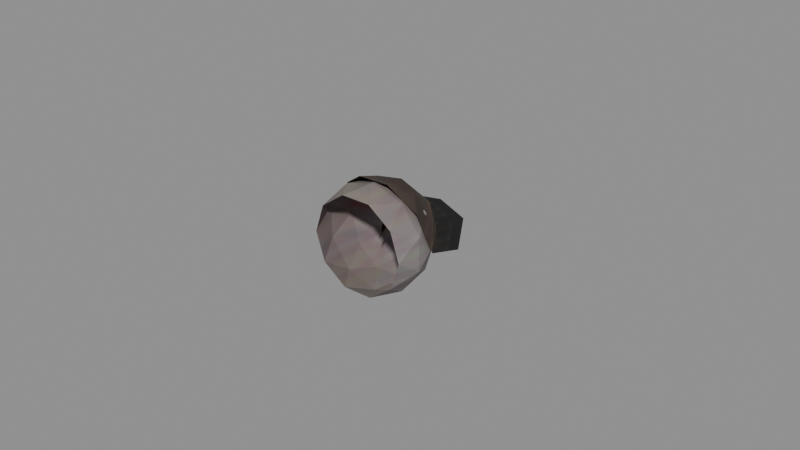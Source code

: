 # Source: recovered_gear_right_eye_blue_36491cc0a2f2.blend  (saved by Blender 4.5.92; exported with 4.5.12 LTS)
import bpy
from mathutils import Matrix  # noqa: F401  (used for matrix-valued properties, if any)

bpy.ops.wm.read_factory_settings(use_empty=True)
scene = bpy.context.scene
scene.name = 'Scene'

# ---- images (referenced by path relative to the original .blend; pixels are not part of the script)
import os
ASSET_DIR = os.environ.get("B2B_ASSET_DIR", "")  # directory of the original .blend (textures are referenced by path, not embedded)
HERE = os.path.dirname(os.path.abspath(__file__))  # packed textures are extracted next to this script under _unpacked/

def load_image(name, relpath, width, height, colorspace="sRGB"):
    """Load a texture the original file referenced (path relative to the .blend, or extracted next to this script)."""
    p = next((c for c in (os.path.join(HERE, relpath), os.path.join(ASSET_DIR, relpath)) if relpath and os.path.exists(c)), "")
    if p:
        img = bpy.data.images.load(p, check_existing=True)
        img.name = name
    else:  # same state as the original file: an image datablock whose file is absent (Cycles renders it pink)
        img = bpy.data.images.new(name, width, height)
        img.source = "FILE"
        img.filepath = "//" + (relpath or name)
    img.colorspace_settings.name = colorspace
    return img
img_image_0 = load_image('Image_0', '_unpacked/Image_0.08821f9b.png', 32, 32, 'sRGB')
img_image_1 = load_image('Image_1', '_unpacked/Image_1.5fc9f324.png', 32, 32, 'sRGB')

# ---- materials (node trees are filled in below, after node groups)
mat_blue_eye_tif = bpy.data.materials.new('blue_eye.tif')
mat_brown_eye_shut_tif = bpy.data.materials.new('brown_eye_shut.tif')

# ---- material node trees
mat_blue_eye_tif.use_nodes = True; mat_blue_eye_tif.node_tree.nodes.clear()
_N = mat_blue_eye_tif.node_tree.nodes; _L = mat_blue_eye_tif.node_tree.links
n0 = _N.new('ShaderNodeBsdfPrincipled'); n0.name = 'Principled BSDF'; n0.location = (10, 300)
n0.inputs[2].default_value = 0.9
n1 = _N.new('ShaderNodeOutputMaterial'); n1.name = 'Material Output'; n1.location = (300, 300)
n2 = _N.new('ShaderNodeTexImage'); n2.name = 'Image Texture'; n2.location = (-440, 210)
n2.label = 'BASE COLOR'
n2.image = img_image_0
_L.new(n0.outputs[0], n1.inputs[0])
_L.new(n2.outputs[0], n0.inputs[0])
n1.is_active_output = True
mat_brown_eye_shut_tif.use_nodes = True; mat_brown_eye_shut_tif.node_tree.nodes.clear()
_N = mat_brown_eye_shut_tif.node_tree.nodes; _L = mat_brown_eye_shut_tif.node_tree.links
n0 = _N.new('ShaderNodeBsdfPrincipled'); n0.name = 'Principled BSDF'; n0.location = (10, 300)
n0.inputs[2].default_value = 0.9
n1 = _N.new('ShaderNodeOutputMaterial'); n1.name = 'Material Output'; n1.location = (300, 300)
n2 = _N.new('ShaderNodeTexImage'); n2.name = 'Image Texture'; n2.location = (-440, 210)
n2.label = 'BASE COLOR'
n2.image = img_image_1
_L.new(n0.outputs[0], n1.inputs[0])
_L.new(n2.outputs[0], n0.inputs[0])
n1.is_active_output = True

# ---- meshes
me_right_eye_blue = bpy.data.meshes.new('right_eye_blue')
me_right_eye_blue.from_pydata([(-0.0056, 0.00932, 0.01555), (0.003998, 0.009384, 0.01555), (0.001865, 0.01616, 0.009311), (-0.001016, 0.01864, 0.0004364), (-0.00834, 0.01608, 0.005927), (0.001865, 0.01616, 0.009311), (0.003998, 0.009384, 0.01555), (0.01177, 0.009406, 0.009836), (0.001865, 0.01616, 0.009311), (0.001865, 0.01616, 0.009311), (0.01177, 0.009406, 0.009836), (0.008167, 0.01618, 0.0004364), (0.01177, 0.009406, 0.009836), (0.01474, 0.009399, 0.0006256), (0.008167, 0.01618, 0.0004364), (0.001865, 0.01616, 0.009311), (0.008167, 0.01618, 0.0004364), (-0.001016, 0.01864, 0.0004364), (0.01474, 0.009399, 0.0006256), (0.01176, 0.009384, -0.008636), (0.008167, 0.01618, 0.0004364), (0.008167, 0.01618, 0.0004364), (0.01176, 0.009384, -0.008636), (0.001855, 0.01612, -0.008429), (0.01176, 0.009384, -0.008636), (0.003992, 0.009357, -0.01429), (0.001855, 0.01612, -0.008429), (-0.001016, 0.01864, 0.0004364), (0.008167, 0.01618, 0.0004364), (0.001855, 0.01612, -0.008429), (0.003992, 0.009357, -0.01429), (-0.00715, 0.009613, -0.01463), (0.001855, 0.01612, -0.008429), (0.001855, 0.01612, -0.008429), (-0.00715, 0.009613, -0.01463), (-0.008347, 0.01606, -0.005035), (-0.00715, 0.009613, -0.01463), (-0.01338, 0.009216, -0.008862), (-0.008347, 0.01606, -0.005035), (-0.001016, 0.01864, 0.0004364), (0.001855, 0.01612, -0.008429), (-0.008347, 0.01606, -0.005035), (-0.01338, 0.009216, -0.008862), (-0.01634, 0.009216, 0.001041), (-0.008347, 0.01606, -0.005035), (-0.008347, 0.01606, -0.005035), (-0.01634, 0.009216, 0.001041), (-0.00834, 0.01608, 0.005927), (-0.01634, 0.009216, 0.001041), (-0.01337, 0.009256, 0.00979), (-0.00834, 0.01608, 0.005927), (-0.001016, 0.01864, 0.0004364), (-0.008347, 0.01606, -0.005035), (-0.00834, 0.01608, 0.005927), (-0.01337, 0.009256, 0.00979), (-0.0056, 0.00932, 0.01555), (-0.00834, 0.01608, 0.005927), (-0.00834, 0.01608, 0.005927), (-0.0056, 0.00932, 0.01555), (0.001865, 0.01616, 0.009311), (0.01475, -0.006174, 0.0007446), (0.01573, 0.001602, -0.00463), (0.01573, 0.001602, 0.006122), (0.01573, 0.001602, -0.00463), (0.01176, 0.009384, -0.008636), (0.01474, 0.009399, 0.0006256), (0.01573, 0.001602, -0.00463), (0.01474, 0.009399, 0.0006256), (0.01573, 0.001602, 0.006122), (0.01573, 0.001602, 0.006122), (0.01474, 0.009399, 0.0006256), (0.01177, 0.009406, 0.009836), (0.003998, -0.006174, 0.01555), (0.009415, 0.001602, 0.01482), (-0.0008087, 0.001602, 0.01815), (0.009415, 0.001602, 0.01482), (0.01177, 0.009406, 0.009836), (0.003998, 0.009384, 0.01555), (0.009415, 0.001602, 0.01482), (0.003998, 0.009384, 0.01555), (-0.0008087, 0.001602, 0.01815), (-0.0008087, 0.001602, 0.01815), (0.003998, 0.009384, 0.01555), (-0.005618, 0.009384, 0.01555), (-0.0134, -0.006174, 0.009894), (-0.01104, 0.001602, 0.01482), (-0.01736, 0.001602, 0.006122), (-0.01104, 0.001602, 0.01482), (-0.005618, 0.009384, 0.01555), (-0.01337, 0.009256, 0.00979), (-0.01104, 0.001602, 0.01482), (-0.01337, 0.009256, 0.00979), (-0.01736, 0.001602, 0.006122), (-0.01736, 0.001602, 0.006122), (-0.01337, 0.009256, 0.00979), (-0.01634, 0.009216, 0.001041), (-0.0134, -0.006174, -0.008398), (-0.01736, 0.001602, -0.00463), (-0.01104, 0.001602, -0.01333), (-0.01736, 0.001602, -0.00463), (-0.01634, 0.009216, 0.001041), (-0.01338, 0.009216, -0.008862), (-0.01736, 0.001602, -0.00463), (-0.01338, 0.009216, -0.008862), (-0.01104, 0.001602, -0.01333), (-0.01104, 0.001602, -0.01333), (-0.01338, 0.009216, -0.008862), (-0.00715, 0.009613, -0.01463), (0.003998, -0.006174, -0.01405), (-0.0008087, 0.001602, -0.01665), (0.009415, 0.001602, -0.01333), (-0.0008087, 0.001602, -0.01665), (-0.00715, 0.009613, -0.01463), (0.003992, 0.009357, -0.01429), (-0.0008087, 0.001602, -0.01665), (0.003992, 0.009357, -0.01429), (0.009415, 0.001602, -0.01333), (0.009415, 0.001602, -0.01333), (0.003992, 0.009357, -0.01429), (0.01176, 0.009384, -0.008636), (-0.01634, 0.009216, 0.001041), (-0.01736, 0.001602, -0.00463), (-0.01736, 0.001602, 0.006122), (-0.01736, 0.001602, -0.00463), (-0.0134, -0.006174, -0.008398), (-0.01637, -0.006174, 0.0007446), (-0.01736, 0.001602, -0.00463), (-0.01637, -0.006174, 0.0007446), (-0.01736, 0.001602, 0.006122), (-0.01736, 0.001602, 0.006122), (-0.01637, -0.006174, 0.0007446), (-0.0134, -0.006174, 0.009894), (-0.005618, 0.009384, 0.01555), (-0.01104, 0.001602, 0.01482), (-0.0008087, 0.001602, 0.01815), (-0.01104, 0.001602, 0.01482), (-0.0134, -0.006174, 0.009894), (-0.005618, -0.006174, 0.01555), (-0.01104, 0.001602, 0.01482), (-0.005618, -0.006174, 0.01555), (-0.0008087, 0.001602, 0.01815), (-0.0008087, 0.001602, 0.01815), (-0.005618, -0.006174, 0.01555), (0.003998, -0.006174, 0.01555), (0.01177, 0.009406, 0.009836), (0.009415, 0.001602, 0.01482), (0.01573, 0.001602, 0.006122), (0.009415, 0.001602, 0.01482), (0.003998, -0.006174, 0.01555), (0.01178, -0.006174, 0.009894), (0.009415, 0.001602, 0.01482), (0.01178, -0.006174, 0.009894), (0.01573, 0.001602, 0.006122), (0.01573, 0.001602, 0.006122), (0.01178, -0.006174, 0.009894), (0.01475, -0.006174, 0.0007446), (0.01176, 0.009384, -0.008636), (0.01573, 0.001602, -0.00463), (0.009415, 0.001602, -0.01333), (0.01573, 0.001602, -0.00463), (0.01475, -0.006174, 0.0007446), (0.01178, -0.006174, -0.008398), (0.01573, 0.001602, -0.00463), (0.01178, -0.006174, -0.008398), (0.009415, 0.001602, -0.01333), (0.009415, 0.001602, -0.01333), (0.01178, -0.006174, -0.008398), (0.003998, -0.006174, -0.01405), (-0.00715, 0.009613, -0.01463), (-0.0008087, 0.001602, -0.01665), (-0.01104, 0.001602, -0.01333), (-0.0008087, 0.001602, -0.01665), (0.003998, -0.006174, -0.01405), (-0.005618, -0.006174, -0.01405), (-0.0008087, 0.001602, -0.01665), (-0.005618, -0.006174, -0.01405), (-0.01104, 0.001602, -0.01333), (-0.01104, 0.001602, -0.01333), (-0.005618, -0.006174, -0.01405), (-0.0134, -0.006174, -0.008398), (0.01393, 0.0244, 0.002799), (0.01088, 0.01562, 0.001139), (0.02117, 0.01238, -9.982e-05), (-0.02036, 0.01415, 0.001295), (-0.01758, 0.01247, 0.000715), (-0.01135, 0.0166, 0.003974), (-0.007458, 0.01859, 0.003941), (-0.009231, 0.02595, 0.003266), (-0.01543, 0.01651, 0.001237), (0.001084, 0.02065, 0.003898), (0.01393, 0.0244, 0.002799), (0.001535, 0.02941, 0.003361), (-0.009231, 0.02595, 0.003266), (-0.007458, 0.01859, 0.003941), (0.001084, 0.02065, 0.003898), (-0.01543, 0.01651, 0.001237), (-0.01135, 0.0166, 0.003974), (-0.007458, 0.01859, 0.003941), (-0.01135, 0.0166, 0.003974), (-0.01543, 0.01651, 0.001237), (-0.02036, 0.01415, 0.001295), (-0.008627, 0.01228, 0.01418), (-0.005627, 0.001025, 0.01886), (0.001688, 0.01075, 0.01679), (-0.01338, 0.004302, 0.01347), (-0.005627, 0.001025, 0.01886), (-0.008627, 0.01228, 0.01418), (-0.0009977, 0.01753, 0.01128), (-0.008066, 0.0176, 0.006727), (-0.008627, 0.01228, 0.01418), (-0.01666, 0.009216, 0.006367), (-0.01338, 0.004302, 0.01347), (-0.008627, 0.01228, 0.01418), (-0.008066, 0.0176, 0.006727), (-0.01666, 0.009216, 0.006367), (-0.008627, 0.01228, 0.01418), (-0.01758, 0.01247, 0.000715), (-0.01666, 0.009216, 0.006367), (-0.008066, 0.0176, 0.006727), (-0.01758, 0.01247, 0.000715), (-0.008066, 0.0176, 0.006727), (-0.01135, 0.0166, 0.003974), (-0.0009977, 0.01753, 0.01128), (0.001084, 0.02065, 0.003898), (-0.008066, 0.0176, 0.006727), (-0.01135, 0.0166, 0.003974), (-0.008066, 0.0176, 0.006727), (-0.007458, 0.01859, 0.003941), (-0.007458, 0.01859, 0.003941), (-0.008066, 0.0176, 0.006727), (0.001084, 0.02065, 0.003898), (0.001084, 0.02065, 0.003898), (0.007672, 0.01612, 0.009449), (0.01088, 0.01562, 0.001139), (-0.0009977, 0.01753, 0.01128), (0.007672, 0.01612, 0.009449), (0.001084, 0.02065, 0.003898), (0.01088, 0.01562, 0.001139), (0.007672, 0.01612, 0.009449), (0.01236, 0.01233, 0.006468), (-0.005627, 0.001025, 0.01886), (0.004486, 0.001272, 0.01899), (0.001688, 0.01075, 0.01679), (-0.0009977, 0.01753, 0.01128), (-0.008627, 0.01228, 0.01418), (0.001688, 0.01075, 0.01679), (-0.0003965, 0.007983, 0.01413), (-0.0007077, 0.01298, 0.007029), (-0.0002042, 0.002877, -0.000109), (0.001688, 0.01075, 0.01679), (0.007672, 0.01612, 0.009449), (-0.0009977, 0.01753, 0.01128), (0.0132, 0.003353, 0.01179), (0.01598, 0.004458, 0.004606), (0.01236, 0.01233, 0.006468), (0.01236, 0.01233, 0.006468), (0.007672, 0.01612, 0.009449), (0.008567, 0.008224, 0.01457), (0.004486, 0.001272, 0.01899), (0.0132, 0.003353, 0.01179), (0.008567, 0.008224, 0.01457), (0.01236, 0.01233, 0.006468), (0.01598, 0.004458, 0.004606), (0.01683, 0.006176, -0.000289), (0.01236, 0.01233, 0.006468), (0.01683, 0.006176, -0.000289), (0.01088, 0.01562, 0.001139), (0.008567, 0.008224, 0.01457), (0.001688, 0.01075, 0.01679), (0.004486, 0.001272, 0.01899), (0.007672, 0.01612, 0.009449), (0.001688, 0.01075, 0.01679), (0.008567, 0.008224, 0.01457), (0.001535, 0.02941, 0.003361), (-0.009231, 0.02595, 0.003266), (0.001084, 0.02065, 0.003898), (0.008567, 0.008224, 0.01457), (0.0132, 0.003353, 0.01179), (0.01236, 0.01233, 0.006468), (0.02117, 0.01238, -9.982e-05), (0.01088, 0.01562, 0.001139), (0.01683, 0.006176, -0.000289), (0.001084, 0.02065, 0.003898), (0.01088, 0.01562, 0.001139), (0.01393, 0.0244, 0.002799)], [], [(0, 1, 2), (3, 4, 5), (6, 7, 8), (9, 10, 11), (12, 13, 14), (15, 16, 17), (18, 19, 20), (21, 22, 23), (24, 25, 26), (27, 28, 29), (30, 31, 32), (33, 34, 35), (36, 37, 38), (39, 40, 41), (42, 43, 44), (45, 46, 47), (48, 49, 50), (51, 52, 53), (54, 55, 56), (57, 58, 59), (60, 61, 62), (63, 64, 65), (66, 67, 68), (69, 70, 71), (72, 73, 74), (75, 76, 77), (78, 79, 80), (81, 82, 83), (84, 85, 86), (87, 88, 89), (90, 91, 92), (93, 94, 95), (96, 97, 98), (99, 100, 101), (102, 103, 104), (105, 106, 107), (108, 109, 110), (111, 112, 113), (114, 115, 116), (117, 118, 119), (120, 121, 122), (123, 124, 125), (126, 127, 128), (129, 130, 131), (132, 133, 134), (135, 136, 137), (138, 139, 140), (141, 142, 143), (144, 145, 146), (147, 148, 149), (150, 151, 152), (153, 154, 155), (156, 157, 158), (159, 160, 161), (162, 163, 164), (165, 166, 167), (168, 169, 170), (171, 172, 173), (174, 175, 176), (177, 178, 179), (180, 181, 182), (183, 184, 185), (186, 187, 188), (189, 190, 191), (192, 193, 194), (195, 196, 197), (198, 199, 200), (201, 202, 203), (204, 205, 206), (207, 208, 209), (210, 211, 212), (213, 214, 215), (216, 217, 218), (219, 220, 221), (222, 223, 224), (225, 226, 227), (228, 229, 230), (231, 232, 233), (234, 235, 236), (237, 238, 239), (240, 241, 242), (243, 244, 245), (246, 247, 248), (249, 250, 251), (252, 253, 254), (255, 256, 257), (258, 259, 260), (261, 262, 263), (264, 265, 266), (267, 268, 269), (270, 271, 272), (273, 274, 275), (276, 277, 278), (279, 280, 281), (282, 283, 284)])
me_right_eye_blue.polygons.foreach_set('use_smooth', [0, 1, 0, 0, 0, 0, 0, 0, 0, 0, 0, 1, 0, 1, 0, 0, 0, 0, 0, 0, 0, 0, 0, 0, 0, 0, 0, 0, 0, 0, 1, 0, 0, 0, 1, 0, 0, 0, 0, 0, 0, 0, 0, 0, 0, 0, 0, 0, 0, 0, 0, 0, 0, 0, 0, 0, 0, 0, 0, 1, 1, 0, 0, 0, 0, 0, 0, 0, 1, 0, 0, 0, 0, 0, 0, 0, 0, 0, 0, 0, 0, 0, 0, 0, 0, 0, 0, 0, 0, 0, 0, 0, 1, 0, 0])
me_right_eye_blue.polygons.foreach_set('material_index', [0, 0, 0, 0, 0, 0, 0, 0, 0, 0, 0, 0, 0, 0, 0, 0, 0, 0, 0, 0, 0, 0, 0, 0, 0, 0, 0, 0, 0, 0, 0, 0, 0, 0, 0, 0, 0, 0, 0, 0, 0, 0, 0, 0, 0, 0, 0, 0, 0, 0, 0, 0, 0, 0, 0, 0, 0, 0, 0, 0, 1, 1, 1, 1, 1, 1, 1, 1, 1, 1, 1, 1, 1, 1, 1, 1, 1, 1, 1, 1, 1, 1, 1, 1, 1, 1, 1, 1, 1, 1, 1, 1, 1, 1, 1])
_uv = me_right_eye_blue.uv_layers.new(name='UVMap')
_uv.uv.foreach_set('vector', [0.3474, 0.02856, 0.623, 0.03442, 0.5732, 0.1704, 0.4741, 0.4858, 0.2249, 0.2842, 0.5732, 0.1704, 0.623, 0.03442, 0.8457, 0.2134, 0.5732, 0.1704, 0.5732, 0.1704, 0.8457, 0.2134, 0.7871, 0.4922, 0.8457, 0.2134, 0.9304, 0.4958, 0.7871, 0.4922, 0.5732, 0.1704, 0.7871, 0.4922, 0.4741, 0.4858, 0.9304, 0.4958, 0.8442, 0.7766, 0.7871, 0.4922, 0.7871, 0.4922, 0.8442, 0.7766, 0.571, 0.8049, 0.8442, 0.7766, 0.6204, 0.9443, 0.571, 0.8049, 0.4741, 0.4858, 0.7871, 0.4922, 0.571, 0.8049, 0.6204, 0.9443, 0.3005, 0.9482, 0.571, 0.8049, 0.571, 0.8049, 0.3005, 0.9482, 0.2236, 0.6765, 0.3005, 0.9482, 0.1221, 0.7686, 0.2236, 0.6765, 0.4741, 0.4858, 0.571, 0.8049, 0.2236, 0.6765, 0.1221, 0.7686, 0.03784, 0.4648, 0.2236, 0.6765, 0.2236, 0.6765, 0.03784, 0.4648, 0.2249, 0.2842, 0.03784, 0.4648, 0.1238, 0.1997, 0.2249, 0.2842, 0.4741, 0.4858, 0.2236, 0.6765, 0.2249, 0.2842, 0.1238, 0.1997, 0.3474, 0.02856, 0.2249, 0.2842, 0.2249, 0.2842, 0.3474, 0.02856, 0.5732, 0.1704, 0.9307, 0.4922, 0.9585, 0.6567, 0.9595, 0.3289, 0.9585, 0.6567, 0.8442, 0.7766, 0.9304, 0.4958, 0.9585, 0.6567, 0.9304, 0.4958, 0.9595, 0.3289, 0.9595, 0.3289, 0.9304, 0.4958, 0.8457, 0.2134, 0.623, 0.03442, 0.7786, 0.05981, 0.4851, -0.04761, 0.7786, 0.05981, 0.8457, 0.2134, 0.623, 0.03442, 0.7786, 0.05981, 0.623, 0.03442, 0.4851, -0.04761, 0.4851, 0.9524, 0.623, 1.034, 0.3469, 1.029, 0.1228, 0.1965, 0.1912, 0.04761, 0.009033, 0.3091, 0.1912, 0.04761, 0.3469, 0.02881, 0.1238, 0.1997, 0.1912, 0.04761, 0.1238, 0.1997, 0.009033, 0.3091, 0.009033, 0.3091, 0.1238, 0.1997, 0.03784, 0.4648, 0.1213, 0.7544, 0.008057, 0.6372, 0.189, 0.906, 0.008057, 0.6372, 0.03784, 0.4648, 0.1221, 0.7686, 0.008057, 0.6372, 0.1221, 0.7686, 0.189, 0.906, 0.189, 0.906, 0.1221, 0.7686, 0.3005, 0.9482, 0.6206, 0.937, 0.4824, 1.013, 0.7764, 0.9182, 0.4824, 1.013, 0.3005, 0.9482, 0.6204, 0.9443, 0.4824, 1.013, 0.6204, 0.9443, 0.7764, 0.9182, 0.7764, 0.9182, 0.6204, 0.9443, 0.8442, 0.7766, 0.03784, 0.4648, 0.008057, 0.6372, 0.009033, 0.3091, 0.008057, 0.6372, 0.1213, 0.7544, 0.03687, 0.4736, 0.008057, 0.6372, 0.03687, 0.4736, 0.009033, 0.3091, 0.009033, 0.3091, 0.03687, 0.4736, 0.1228, 0.1965, 0.3469, 0.02881, 0.1912, 0.04761, 0.4851, -0.04761, 0.1912, 0.04761, 0.1228, 0.1965, 0.3469, 0.02881, 0.1912, 0.04761, 0.3469, 0.02881, 0.4851, -0.04761, 0.4851, 0.9524, 0.3469, 1.029, 0.623, 1.034, 0.8457, 0.2134, 0.7786, 0.05981, 0.9595, 0.3289, 0.7786, 0.05981, 0.623, 0.03442, 0.8459, 0.2114, 0.7786, 0.05981, 0.8459, 0.2114, 0.9595, 0.3289, 0.9595, 0.3289, 0.8459, 0.2114, 0.9307, 0.4922, 0.8442, 0.7766, 0.9585, 0.6567, 0.7764, 0.9182, 0.9585, 0.6567, 0.9307, 0.4922, 0.8445, 0.7693, 0.9585, 0.6567, 0.8445, 0.7693, 0.7764, 0.9182, 0.7764, 0.9182, 0.8445, 0.7693, 0.6206, 0.937, 0.3005, 0.9482, 0.4824, 1.013, 0.189, 0.906, 0.4824, 1.013, 0.6206, 0.937, 0.3445, 0.9314, 0.4824, 1.013, 0.3445, 0.9314, 0.189, 0.906, 0.189, 0.906, 0.3445, 0.9314, 0.1213, 0.7544, 0.01318, 0.9956, 0.01099, 0.7031, 0.6672, 0.989, 0.8281, 0.9863, 0.8281, 0.7031, 0.2012, 0.6953, 0.1992, 0.6973, 0.1973, 0.9883, 0.7676, 0.9863, 0.006104, 0.7056, 0.9844, 0.9868, 0.01221, 0.9895, 0.8887, 0.9863, 0.8809, 0.707, 0.006104, 0.7056, 0.7676, 0.9863, 0.7656, 0.7012, 0.1992, 0.6973, 0.2012, 0.6953, 0.1953, 0.9922, 0.8281, 0.9863, 0.2561, 0.2676, 0.3315, 0.01221, 0.5769, 0.1736, 0.08716, 0.1609, 0.3315, 0.01221, 0.2561, 0.2676, 0.4688, 0.4194, 0.2944, 0.4509, 0.2561, 0.2676, 0.05786, 0.3171, 0.08716, 0.1609, 0.2561, 0.2676, 0.2944, 0.4509, 0.05786, 0.3171, 0.2561, 0.2676, 0.04224, 0.4778, 0.05786, 0.3171, 0.2944, 0.4509, 0.04224, 0.4778, 0.2944, 0.4509, 0.2097, 0.5515, 0.4688, 0.4194, 0.5803, 0.634, 0.2944, 0.4509, 0.2097, 0.5515, 0.2944, 0.4509, 0.2922, 0.5962, 0.2922, 0.5962, 0.2944, 0.4509, 0.5803, 0.634, 0.5803, 0.634, 0.7761, 0.4194, 0.8369, 0.5715, 0.4688, 0.4194, 0.7761, 0.4194, 0.5803, 0.634, 0.8369, 0.5715, 0.7761, 0.4194, 0.886, 0.4041, 0.3315, 0.01221, 0.6394, 0.01221, 0.5769, 0.1736, 0.4688, 0.4194, 0.2561, 0.2676, 0.5769, 0.1736, 0.5442, 0.4194, 0.5383, 0.6475, 0.645, 0.6602, 0.5769, 0.1736, 0.7761, 0.4194, 0.4688, 0.4194, 0.8777, 0.1609, 0.9709, 0.3818, 0.886, 0.4041, 0.886, 0.4041, 0.7761, 0.4194, 0.7148, 0.1677, 0.6394, 0.01221, 0.8777, 0.1609, 0.7148, 0.1677, 0.886, 0.4041, 0.9709, 0.3818, 0.9688, 0.5269, 0.886, 0.4041, 0.9688, 0.5269, 0.8369, 0.5715, 0.7148, 0.1677, 0.5769, 0.1736, 0.6394, 0.01221, 0.7761, 0.4194, 0.5769, 0.1736, 0.7148, 0.1677, 0.01221, 0.9895, 0.8887, 0.9863, 0.006104, 0.7056, 0.7148, 0.1677, 0.8777, 0.1609, 0.886, 0.4041, 0.6672, 0.989, 0.01099, 0.7031, 0.6672, 0.7078, 0.006104, 0.7056, 0.9932, 0.7009, 0.9844, 0.9868])
me_right_eye_blue.materials.append(mat_blue_eye_tif)
me_right_eye_blue.materials.append(mat_brown_eye_shut_tif)
me_right_eye_blue.update()
me_right_eye_blue.normals_split_custom_set([tuple(v) for v in zip(*[iter([-0.004048, 0.6765, 0.7365, -0.004048, 0.6765, 0.7365, -0.004048, 0.6765, 0.7365, -0.1063, 0.9482, 0.2993, -0.1063, 0.9482, 0.2993, -0.1063, 0.9482, 0.2993, 0.4327, 0.6805, 0.5914, 0.4327, 0.6805, 0.5914, 0.4327, 0.6805, 0.5914, 0.5113, 0.7781, 0.3649, 0.5113, 0.7781, 0.3649, 0.5113, 0.7781, 0.3649, 0.6968, 0.6814, 0.2242, 0.6968, 0.6814, 0.2242, 0.6968, 0.6814, 0.2242, 0.2541, 0.9498, 0.1827, 0.2541, 0.9498, 0.1827, 0.2541, 0.9498, 0.1827, 0.7026, 0.6745, -0.2266, 0.7026, 0.6745, -0.2266, 0.7026, 0.6745, -0.2266, 0.5161, 0.7711, -0.3729, 0.5161, 0.7711, -0.3729, 0.5161, 0.7711, -0.3729, 0.4382, 0.6637, -0.6062, 0.4382, 0.6637, -0.6062, 0.4382, 0.6637, -0.6062, 0.2539, 0.9489, -0.1876, 0.2539, 0.9489, -0.1876, 0.2539, 0.9489, -0.1876, 0.0384, 0.6612, -0.7492, 0.0384, 0.6612, -0.7492, 0.0384, 0.6612, -0.7492, -0.192, 0.8034, -0.5636, -0.192, 0.8034, -0.5636, -0.192, 0.8034, -0.5636, -0.5239, 0.6754, -0.519, -0.5239, 0.6754, -0.519, -0.5239, 0.6754, -0.519, -0.1064, 0.9468, -0.3037, -0.1064, 0.9468, -0.3037, -0.1064, 0.9468, -0.3037, -0.7247, 0.654, -0.2169, -0.7247, 0.654, -0.2169, -0.7247, 0.654, -0.2169, -0.6509, 0.7592, -0.001328, -0.6509, 0.7592, -0.001328, -0.6509, 0.7592, -0.001328, -0.7124, 0.6598, 0.239, -0.7124, 0.6598, 0.239, -0.7124, 0.6598, 0.239, -0.3306, 0.9438, -0.001917, -0.3306, 0.9438, -0.001917, -0.3306, 0.9438, -0.001917, -0.4476, 0.6668, 0.5959, -0.4476, 0.6668, 0.5959, -0.4476, 0.6668, 0.5959, -0.2051, 0.7724, 0.6011, -0.2051, 0.7724, 0.6011, -0.2051, 0.7724, 0.6011, 0.9921, -0.1258, 0.0, 0.9921, -0.1258, 0.0, 0.9921, -0.1258, 0.0, 0.9046, 0.3118, -0.2908, 0.9046, 0.3118, -0.2908, 0.9046, 0.3118, -0.2908, 0.9919, 0.1269, 0.0, 0.9919, 0.1269, 0.0, 0.9919, 0.1269, 0.0, 0.9017, 0.3202, 0.2905, 0.9017, 0.3202, 0.2905, 0.9017, 0.3202, 0.2905, 0.3067, -0.1259, 0.9434, 0.3067, -0.1259, 0.9434, 0.3067, -0.1259, 0.9434, 0.5606, 0.3192, 0.7641, 0.5606, 0.3192, 0.7641, 0.5606, 0.3192, 0.7641, 0.3067, 0.1258, 0.9435, 0.3067, 0.1258, 0.9435, 0.3067, 0.1258, 0.9435, 0.0, 0.3169, 0.9485, 0.0, 0.3169, 0.9485, 0.0, 0.3169, 0.9485, -0.8025, -0.1256, 0.5832, -0.8025, -0.1256, 0.5832, -0.8025, -0.1256, 0.5832, -0.5675, 0.3247, 0.7567, -0.5675, 0.3247, 0.7567, -0.5675, 0.3247, 0.7567, -0.8011, 0.1388, 0.5822, -0.8011, 0.1388, 0.5822, -0.8011, 0.1388, 0.5822, -0.8967, 0.3224, 0.3032, -0.8967, 0.3224, 0.3032, -0.8967, 0.3224, 0.3032, -0.8024, -0.1257, -0.5834, -0.8024, -0.1257, -0.5834, -0.8024, -0.1257, -0.5834, -0.9066, 0.3234, -0.2713, -0.9066, 0.3234, -0.2713, -0.9066, 0.3234, -0.2713, -0.8051, 0.09572, -0.5853, -0.8051, 0.09572, -0.5853, -0.8051, 0.09572, -0.5853, -0.6716, 0.2101, -0.7105, -0.6716, 0.2101, -0.7105, -0.6716, 0.2101, -0.7105, 0.3067, -0.1255, -0.9435, 0.3067, -0.1255, -0.9435, 0.3067, -0.1255, -0.9435, 0.03601, 0.2711, -0.9619, 0.03601, 0.2711, -0.9619, 0.03601, 0.2711, -0.9619, 0.3077, 0.0982, -0.9464, 0.3077, 0.0982, -0.9464, 0.3077, 0.0982, -0.9464, 0.5607, 0.2966, -0.773, 0.5607, 0.2966, -0.773, 0.5607, 0.2966, -0.773, -0.9912, 0.1327, 0.0, -0.9912, 0.1327, 0.0, -0.9912, 0.1327, 0.0, -0.902, -0.317, -0.2932, -0.902, -0.317, -0.2932, -0.902, -0.317, -0.2932, -0.9921, -0.1258, 0.0, -0.9921, -0.1258, 0.0, -0.9921, -0.1258, 0.0, -0.902, -0.317, 0.2931, -0.902, -0.317, 0.2931, -0.902, -0.317, 0.2931, -0.3066, 0.1257, 0.9435, -0.3066, 0.1257, 0.9435, -0.3066, 0.1257, 0.9435, -0.5574, -0.3169, 0.7674, -0.5574, -0.3169, 0.7674, -0.5574, -0.3169, 0.7674, -0.3066, -0.1258, 0.9435, -0.3066, -0.1258, 0.9435, -0.3066, -0.1258, 0.9435, 0.0, -0.3171, 0.9484, 0.0, -0.3171, 0.9484, 0.0, -0.3171, 0.9484, 0.8021, 0.1305, 0.5827, 0.8021, 0.1305, 0.5827, 0.8021, 0.1305, 0.5827, 0.5575, -0.317, 0.7673, 0.5575, -0.317, 0.7673, 0.5575, -0.317, 0.7673, 0.8026, -0.1257, 0.5831, 0.8026, -0.1257, 0.5831, 0.8026, -0.1257, 0.5831, 0.902, -0.317, 0.2931, 0.902, -0.317, 0.2931, 0.902, -0.317, 0.2931, 0.8041, 0.1094, -0.5843, 0.8041, 0.1094, -0.5843, 0.8041, 0.1094, -0.5843, 0.902, -0.317, -0.2932, 0.902, -0.317, -0.2932, 0.902, -0.317, -0.2932, 0.8025, -0.1259, -0.5832, 0.8025, -0.1259, -0.5832, 0.8025, -0.1259, -0.5832, 0.5577, -0.3169, -0.7672, 0.5577, -0.3169, -0.7672, 0.5577, -0.3169, -0.7672, -0.3091, -0.00482, -0.951, -0.3091, -0.00482, -0.951, -0.3091, -0.00482, -0.951, 0.0, -0.3168, -0.9485, 0.0, -0.3168, -0.9485, 0.0, -0.3168, -0.9485, -0.3066, -0.1255, -0.9435, -0.3066, -0.1255, -0.9435, -0.3066, -0.1255, -0.9435, -0.5576, -0.3168, -0.7673, -0.5576, -0.3168, -0.7673, -0.5576, -0.3168, -0.7673, 0.05375, -0.2033, 0.9776, 0.05375, -0.2033, 0.9776, 0.05375, -0.2033, 0.9776, -0.1206, -0.4958, 0.86, -0.1206, -0.4958, 0.86, -0.1206, -0.4958, 0.86, -0.3232, 0.008866, 0.9463, -0.3232, 0.008866, 0.9463, -0.3232, 0.008866, 0.9463, 0.06837, 0.05751, 0.996, 0.06837, 0.05751, 0.996, 0.06837, 0.05751, 0.996, -0.01608, 0.08746, 0.996, -0.01608, 0.08746, 0.996, -0.01608, 0.08746, 0.996, -0.3789, 0.7518, 0.5396, -0.3789, 0.7518, 0.5396, -0.3789, 0.7518, 0.5396, -0.3652, 0.7732, 0.5184, -0.3652, 0.7732, 0.5184, -0.3652, 0.7732, 0.5184, -0.1848, 0.3355, 0.9238, -0.1848, 0.3355, 0.9238, -0.1848, 0.3355, 0.9238, -0.4924, 0.2195, 0.8422, -0.4924, 0.2195, 0.8422, -0.4924, 0.2195, 0.8422, -0.3344, 0.7787, 0.5308, -0.3344, 0.7787, 0.5308, -0.3344, 0.7787, 0.5308, -0.7157, 0.375, 0.5892, -0.7157, 0.375, 0.5892, -0.7157, 0.375, 0.5892, -0.6452, 0.644, 0.4112, -0.6452, 0.644, 0.4112, -0.6452, 0.644, 0.4112, -0.6291, 0.6253, 0.4618, -0.6291, 0.6253, 0.4618, -0.6291, 0.6253, 0.4618, -0.639, 0.5045, 0.5807, -0.639, 0.5045, 0.5807, -0.639, 0.5045, 0.5807, -0.2045, 0.9211, 0.3313, -0.2045, 0.9211, 0.3313, -0.2045, 0.9211, 0.3313, -0.4425, 0.871, 0.2136, -0.4425, 0.871, 0.2136, -0.4425, 0.871, 0.2136, -0.2232, 0.9327, 0.2834, -0.2232, 0.9327, 0.2834, -0.2232, 0.9327, 0.2834, 0.4823, 0.8656, 0.1342, 0.4823, 0.8656, 0.1342, 0.4823, 0.8656, 0.1342, 0.2335, 0.8704, 0.4334, 0.2335, 0.8704, 0.4334, 0.2335, 0.8704, 0.4334, 0.6954, 0.6816, 0.2276, 0.6954, 0.6816, 0.2276, 0.6954, 0.6816, 0.2276, -0.01716, 0.2204, 0.9753, -0.01716, 0.2204, 0.9753, -0.01716, 0.2204, 0.9753, -0.1121, 0.6001, 0.792, -0.1121, 0.6001, 0.792, -0.1121, 0.6001, 0.792, -0.9985, -0.05389, 0.005839, -0.9985, -0.05389, 0.005839, -0.9985, -0.05389, 0.005839, 0.2564, 0.6691, 0.6975, 0.2564, 0.6691, 0.6975, 0.2564, 0.6691, 0.6975, 0.8702, 0.3088, 0.3839, 0.8702, 0.3088, 0.3839, 0.8702, 0.3088, 0.3839, 0.7072, 0.4394, 0.554, 0.7072, 0.4394, 0.554, 0.7072, 0.4394, 0.554, 0.6112, 0.1368, 0.7796, 0.6112, 0.1368, 0.7796, 0.6112, 0.1368, 0.7796, 0.8961, 0.3457, 0.2783, 0.8961, 0.3457, 0.2783, 0.8961, 0.3457, 0.2783, 0.8486, 0.5219, 0.08651, 0.8486, 0.5219, 0.08651, 0.8486, 0.5219, 0.08651, 0.3954, 0.3161, 0.8624, 0.3954, 0.3161, 0.8624, 0.3954, 0.3161, 0.8624, 0.4306, 0.5249, 0.7342, 0.4306, 0.5249, 0.7342, 0.4306, 0.5249, 0.7342, -0.02893, 0.06263, 0.9976, -0.02893, 0.06263, 0.9976, -0.02893, 0.06263, 0.9976, 0.7401, 0.3928, 0.5458, 0.7401, 0.3928, 0.5458, 0.7401, 0.3928, 0.5458, 0.09004, -0.09327, 0.9916, 0.09004, -0.09327, 0.9916, 0.09004, -0.09327, 0.9916, 0.1505, -0.2336, 0.9606, 0.1505, -0.2336, 0.9606, 0.1505, -0.2336, 0.9606])] * 3)])

# ---- objects
ob_right_eye_blue = bpy.data.objects.new('right_eye_blue', me_right_eye_blue)

# ---- transforms, parenting, visibility, modifiers, constraints
ob_right_eye_blue.location = (0.0, 0.0, 0.0)
ob_right_eye_blue.rotation_mode = 'QUATERNION'
ob_right_eye_blue.rotation_quaternion = (1.0, 0.0, 0.0, 0.0)

# ---- collection membership
scene.collection.objects.link(ob_right_eye_blue)

# ---- scene / render settings (as saved in the file)
scene.frame_start = 1; scene.frame_end = 250; scene.frame_set(1)
scene.render.engine = 'BLENDER_EEVEE_NEXT'
bpy.context.view_layer.update()

# ---- added for rendering (the .blend has no active camera and no usable light): camera, sun + grey world if the file has none
cam_auto = bpy.data.cameras.new('AutoCamera')
cam_auto.lens = 50.0
cam_auto.sensor_width = 36.0
cam_auto.clip_end = 1000.0
ob_auto_camera = bpy.data.objects.new('AutoCamera', cam_auto)
scene.collection.objects.link(ob_auto_camera)
ob_auto_camera.location = (0.185453, -0.210435, 0.149204)
ob_auto_camera.rotation_euler = (1.09748, -7.21219e-08, 0.694738)
scene.camera = ob_auto_camera
light_auto_sun = bpy.data.lights.new('AutoSun', 'SUN')
light_auto_sun.energy = 3.0
light_auto_sun.angle = 0.0523599
ob_auto_sun = bpy.data.objects.new('AutoSun', light_auto_sun)
scene.collection.objects.link(ob_auto_sun)
ob_auto_sun.rotation_euler = (0.872665, 0.174533, 0.523599)
if scene.world is None:
    world_auto = bpy.data.worlds.new('AutoWorld')
    world_auto.color = (0.3, 0.3, 0.3)
    scene.world = world_auto
bpy.context.view_layer.update()
